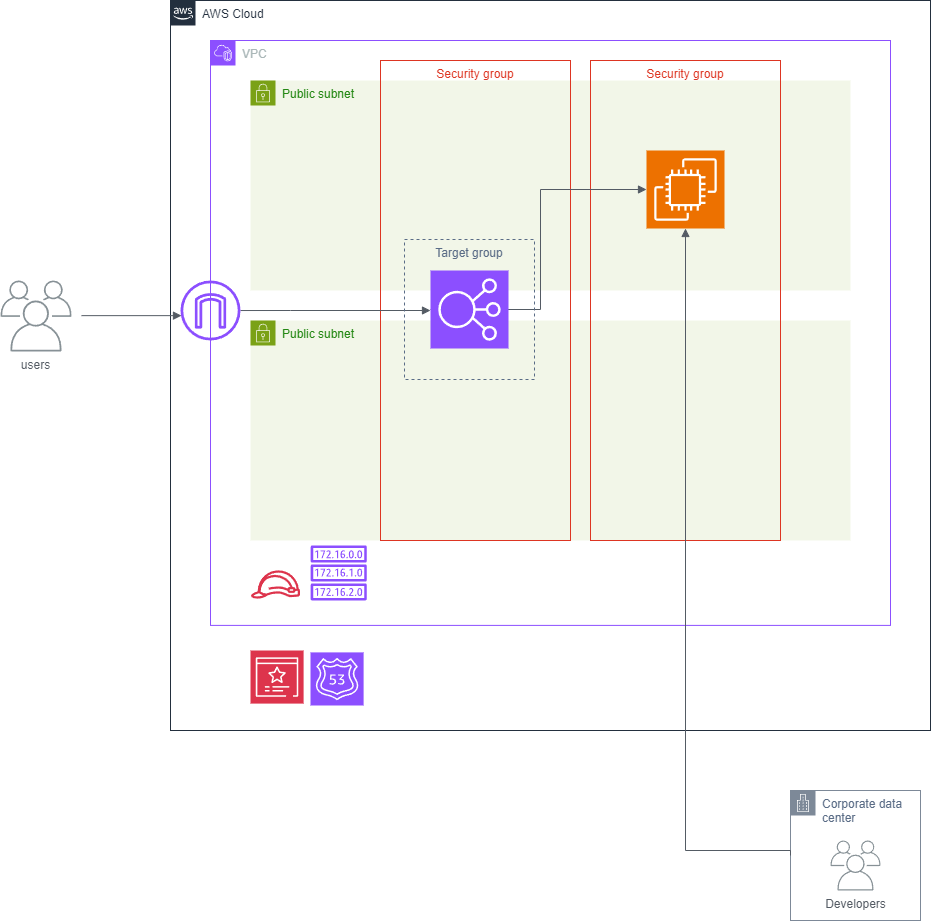

The diagram above was exported from draw.io. Its source (the exported page's mxGraphModel, read from the mxfile embedded in the PNG):
<mxGraphModel dx="1713" dy="884" grid="1" gridSize="10" guides="1" tooltips="1" connect="1" arrows="1" fold="1" page="1" pageScale="1" pageWidth="827" pageHeight="1169" math="0" shadow="0">
  <root>
    <mxCell id="0" />
    <mxCell id="1" parent="0" />
    <mxCell id="9SZ4IUXA4r9wMpmDnjR2-3" value="Public subnet" style="points=[[0,0],[0.25,0],[0.5,0],[0.75,0],[1,0],[1,0.25],[1,0.5],[1,0.75],[1,1],[0.75,1],[0.5,1],[0.25,1],[0,1],[0,0.75],[0,0.5],[0,0.25]];outlineConnect=0;gradientColor=none;html=1;whiteSpace=wrap;fontSize=12;fontStyle=0;container=1;pointerEvents=0;collapsible=0;recursiveResize=0;shape=mxgraph.aws4.group;grIcon=mxgraph.aws4.group_security_group;grStroke=0;strokeColor=#7AA116;fillColor=#F2F6E8;verticalAlign=top;align=left;spacingLeft=30;fontColor=#248814;dashed=0;" parent="1" vertex="1">
      <mxGeometry x="120" y="120" width="600" height="210" as="geometry" />
    </mxCell>
    <mxCell id="9SZ4IUXA4r9wMpmDnjR2-1" value="AWS Cloud" style="points=[[0,0],[0.25,0],[0.5,0],[0.75,0],[1,0],[1,0.25],[1,0.5],[1,0.75],[1,1],[0.75,1],[0.5,1],[0.25,1],[0,1],[0,0.75],[0,0.5],[0,0.25]];outlineConnect=0;gradientColor=none;html=1;whiteSpace=wrap;fontSize=12;fontStyle=0;container=1;pointerEvents=0;collapsible=0;recursiveResize=0;shape=mxgraph.aws4.group;grIcon=mxgraph.aws4.group_aws_cloud_alt;strokeColor=#232F3E;fillColor=none;verticalAlign=top;align=left;spacingLeft=30;fontColor=#232F3E;dashed=0;" parent="1" vertex="1">
      <mxGeometry x="40" y="40" width="760" height="730" as="geometry" />
    </mxCell>
    <mxCell id="9SZ4IUXA4r9wMpmDnjR2-2" value="VPC" style="points=[[0,0],[0.25,0],[0.5,0],[0.75,0],[1,0],[1,0.25],[1,0.5],[1,0.75],[1,1],[0.75,1],[0.5,1],[0.25,1],[0,1],[0,0.75],[0,0.5],[0,0.25]];outlineConnect=0;gradientColor=none;html=1;whiteSpace=wrap;fontSize=12;fontStyle=0;container=1;pointerEvents=0;collapsible=0;recursiveResize=0;shape=mxgraph.aws4.group;grIcon=mxgraph.aws4.group_vpc2;strokeColor=#8C4FFF;fillColor=none;verticalAlign=top;align=left;spacingLeft=30;fontColor=#AAB7B8;dashed=0;" parent="9SZ4IUXA4r9wMpmDnjR2-1" vertex="1">
      <mxGeometry x="40" y="40" width="680" height="584.9" as="geometry" />
    </mxCell>
    <mxCell id="1S5SFtDm_Tq1YHQfRTVd-1" value="Public subnet" style="points=[[0,0],[0.25,0],[0.5,0],[0.75,0],[1,0],[1,0.25],[1,0.5],[1,0.75],[1,1],[0.75,1],[0.5,1],[0.25,1],[0,1],[0,0.75],[0,0.5],[0,0.25]];outlineConnect=0;gradientColor=none;html=1;whiteSpace=wrap;fontSize=12;fontStyle=0;container=1;pointerEvents=0;collapsible=0;recursiveResize=0;shape=mxgraph.aws4.group;grIcon=mxgraph.aws4.group_security_group;grStroke=0;strokeColor=#7AA116;fillColor=#F2F6E8;verticalAlign=top;align=left;spacingLeft=30;fontColor=#248814;dashed=0;" parent="9SZ4IUXA4r9wMpmDnjR2-2" vertex="1">
      <mxGeometry x="40" y="280" width="600" height="220" as="geometry" />
    </mxCell>
    <mxCell id="9SZ4IUXA4r9wMpmDnjR2-6" value="Security group" style="fillColor=none;strokeColor=#DD3522;verticalAlign=top;fontStyle=0;fontColor=#DD3522;whiteSpace=wrap;html=1;" parent="1S5SFtDm_Tq1YHQfRTVd-1" vertex="1">
      <mxGeometry x="340" y="-260" width="190" height="480" as="geometry" />
    </mxCell>
    <mxCell id="9SZ4IUXA4r9wMpmDnjR2-7" value="" style="sketch=0;points=[[0,0,0],[0.25,0,0],[0.5,0,0],[0.75,0,0],[1,0,0],[0,1,0],[0.25,1,0],[0.5,1,0],[0.75,1,0],[1,1,0],[0,0.25,0],[0,0.5,0],[0,0.75,0],[1,0.25,0],[1,0.5,0],[1,0.75,0]];outlineConnect=0;fontColor=#232F3E;fillColor=#ED7100;strokeColor=#ffffff;dashed=0;verticalLabelPosition=bottom;verticalAlign=top;align=center;html=1;fontSize=12;fontStyle=0;aspect=fixed;shape=mxgraph.aws4.resourceIcon;resIcon=mxgraph.aws4.ec2;" parent="1S5SFtDm_Tq1YHQfRTVd-1" vertex="1">
      <mxGeometry x="396" y="-170" width="78" height="78" as="geometry" />
    </mxCell>
    <mxCell id="9SZ4IUXA4r9wMpmDnjR2-15" value="" style="sketch=0;outlineConnect=0;fontColor=#232F3E;gradientColor=none;fillColor=#DD344C;strokeColor=none;dashed=0;verticalLabelPosition=bottom;verticalAlign=top;align=center;html=1;fontSize=12;fontStyle=0;aspect=fixed;pointerEvents=1;shape=mxgraph.aws4.role;" parent="9SZ4IUXA4r9wMpmDnjR2-2" vertex="1">
      <mxGeometry x="40" y="529.89" width="50" height="28.21" as="geometry" />
    </mxCell>
    <mxCell id="1S5SFtDm_Tq1YHQfRTVd-2" value="" style="sketch=0;outlineConnect=0;fontColor=#232F3E;gradientColor=none;fillColor=#8C4FFF;strokeColor=none;dashed=0;verticalLabelPosition=bottom;verticalAlign=top;align=center;html=1;fontSize=12;fontStyle=0;aspect=fixed;pointerEvents=1;shape=mxgraph.aws4.route_table;" parent="9SZ4IUXA4r9wMpmDnjR2-2" vertex="1">
      <mxGeometry x="100" y="505" width="56.45" height="55" as="geometry" />
    </mxCell>
    <mxCell id="1S5SFtDm_Tq1YHQfRTVd-5" value="Security group" style="fillColor=none;strokeColor=#DD3522;verticalAlign=top;fontStyle=0;fontColor=#DD3522;whiteSpace=wrap;html=1;" parent="9SZ4IUXA4r9wMpmDnjR2-2" vertex="1">
      <mxGeometry x="170" y="20" width="190" height="480" as="geometry" />
    </mxCell>
    <mxCell id="9SZ4IUXA4r9wMpmDnjR2-8" value="" style="edgeStyle=orthogonalEdgeStyle;html=1;endArrow=block;elbow=vertical;startArrow=none;endFill=1;strokeColor=#545B64;rounded=0;entryX=0;entryY=0.5;entryDx=0;entryDy=0;entryPerimeter=0;" parent="9SZ4IUXA4r9wMpmDnjR2-2" edge="1">
      <mxGeometry width="100" relative="1" as="geometry">
        <mxPoint x="30" y="270.0344827586207" as="sourcePoint" />
        <mxPoint x="220" y="270" as="targetPoint" />
        <Array as="points">
          <mxPoint x="80" y="270" />
          <mxPoint x="80" y="270" />
        </Array>
      </mxGeometry>
    </mxCell>
    <mxCell id="9SZ4IUXA4r9wMpmDnjR2-10" value="" style="edgeStyle=orthogonalEdgeStyle;html=1;endArrow=block;elbow=vertical;startArrow=none;endFill=1;strokeColor=#545B64;rounded=0;entryX=0;entryY=0.5;entryDx=0;entryDy=0;entryPerimeter=0;exitX=0;exitY=0.5;exitDx=0;exitDy=0;" parent="9SZ4IUXA4r9wMpmDnjR2-2" source="1S5SFtDm_Tq1YHQfRTVd-6" target="9SZ4IUXA4r9wMpmDnjR2-7" edge="1">
      <mxGeometry width="100" relative="1" as="geometry">
        <mxPoint x="240" y="530" as="sourcePoint" />
        <mxPoint x="239.38" y="240" as="targetPoint" />
        <Array as="points">
          <mxPoint x="330" y="269" />
          <mxPoint x="330" y="149" />
        </Array>
      </mxGeometry>
    </mxCell>
    <mxCell id="1S5SFtDm_Tq1YHQfRTVd-6" value="" style="sketch=0;points=[[0,0,0],[0.25,0,0],[0.5,0,0],[0.75,0,0],[1,0,0],[0,1,0],[0.25,1,0],[0.5,1,0],[0.75,1,0],[1,1,0],[0,0.25,0],[0,0.5,0],[0,0.75,0],[1,0.25,0],[1,0.5,0],[1,0.75,0]];outlineConnect=0;fontColor=#232F3E;fillColor=#8C4FFF;strokeColor=#ffffff;dashed=0;verticalLabelPosition=bottom;verticalAlign=top;align=center;html=1;fontSize=12;fontStyle=0;aspect=fixed;shape=mxgraph.aws4.resourceIcon;resIcon=mxgraph.aws4.elastic_load_balancing;" parent="9SZ4IUXA4r9wMpmDnjR2-2" vertex="1">
      <mxGeometry x="220" y="230" width="78" height="78" as="geometry" />
    </mxCell>
    <mxCell id="1S5SFtDm_Tq1YHQfRTVd-8" value="Target group" style="fillColor=none;strokeColor=#5A6C86;dashed=1;verticalAlign=top;fontStyle=0;fontColor=#5A6C86;whiteSpace=wrap;html=1;" parent="9SZ4IUXA4r9wMpmDnjR2-2" vertex="1">
      <mxGeometry x="194" y="199" width="130" height="140" as="geometry" />
    </mxCell>
    <mxCell id="9SZ4IUXA4r9wMpmDnjR2-4" value="" style="sketch=0;outlineConnect=0;fontColor=#232F3E;gradientColor=none;fillColor=#8C4FFF;strokeColor=none;dashed=0;verticalLabelPosition=bottom;verticalAlign=top;align=center;html=1;fontSize=12;fontStyle=0;aspect=fixed;pointerEvents=1;shape=mxgraph.aws4.internet_gateway;" parent="9SZ4IUXA4r9wMpmDnjR2-1" vertex="1">
      <mxGeometry x="10" y="280" width="60" height="60" as="geometry" />
    </mxCell>
    <mxCell id="5M9jew5R1INHpogPun9Z-1" value="" style="sketch=0;points=[[0,0,0],[0.25,0,0],[0.5,0,0],[0.75,0,0],[1,0,0],[0,1,0],[0.25,1,0],[0.5,1,0],[0.75,1,0],[1,1,0],[0,0.25,0],[0,0.5,0],[0,0.75,0],[1,0.25,0],[1,0.5,0],[1,0.75,0]];outlineConnect=0;fontColor=#232F3E;fillColor=#8C4FFF;strokeColor=#ffffff;dashed=0;verticalLabelPosition=bottom;verticalAlign=top;align=center;html=1;fontSize=12;fontStyle=0;aspect=fixed;shape=mxgraph.aws4.resourceIcon;resIcon=mxgraph.aws4.route_53;" parent="9SZ4IUXA4r9wMpmDnjR2-1" vertex="1">
      <mxGeometry x="140" y="651.89" width="53.11" height="53.11" as="geometry" />
    </mxCell>
    <mxCell id="ZWuNwgzZcKSWhdxhcfom-1" value="" style="sketch=0;points=[[0,0,0],[0.25,0,0],[0.5,0,0],[0.75,0,0],[1,0,0],[0,1,0],[0.25,1,0],[0.5,1,0],[0.75,1,0],[1,1,0],[0,0.25,0],[0,0.5,0],[0,0.75,0],[1,0.25,0],[1,0.5,0],[1,0.75,0]];outlineConnect=0;fontColor=#232F3E;fillColor=#DD344C;strokeColor=#ffffff;dashed=0;verticalLabelPosition=bottom;verticalAlign=top;align=center;html=1;fontSize=12;fontStyle=0;aspect=fixed;shape=mxgraph.aws4.resourceIcon;resIcon=mxgraph.aws4.certificate_manager_3;" parent="9SZ4IUXA4r9wMpmDnjR2-1" vertex="1">
      <mxGeometry x="80" y="650" width="53.1" height="53.1" as="geometry" />
    </mxCell>
    <mxCell id="9SZ4IUXA4r9wMpmDnjR2-9" value="Corporate data center" style="points=[[0,0],[0.25,0],[0.5,0],[0.75,0],[1,0],[1,0.25],[1,0.5],[1,0.75],[1,1],[0.75,1],[0.5,1],[0.25,1],[0,1],[0,0.75],[0,0.5],[0,0.25]];outlineConnect=0;gradientColor=none;html=1;whiteSpace=wrap;fontSize=12;fontStyle=0;container=1;pointerEvents=0;collapsible=0;recursiveResize=0;shape=mxgraph.aws4.group;grIcon=mxgraph.aws4.group_corporate_data_center;strokeColor=#7D8998;fillColor=none;verticalAlign=top;align=left;spacingLeft=30;fontColor=#5A6C86;dashed=0;" parent="1" vertex="1">
      <mxGeometry x="660" y="830" width="130" height="130" as="geometry" />
    </mxCell>
    <mxCell id="9SZ4IUXA4r9wMpmDnjR2-16" value="Developers" style="sketch=0;outlineConnect=0;gradientColor=none;fontColor=#545B64;strokeColor=none;fillColor=#879196;dashed=0;verticalLabelPosition=bottom;verticalAlign=top;align=center;html=1;fontSize=12;fontStyle=0;aspect=fixed;shape=mxgraph.aws4.illustration_users;pointerEvents=1" parent="9SZ4IUXA4r9wMpmDnjR2-9" vertex="1">
      <mxGeometry x="40" y="50" width="50" height="50" as="geometry" />
    </mxCell>
    <mxCell id="9SZ4IUXA4r9wMpmDnjR2-11" value="users" style="sketch=0;outlineConnect=0;gradientColor=none;fontColor=#545B64;strokeColor=none;fillColor=#879196;dashed=0;verticalLabelPosition=bottom;verticalAlign=top;align=center;html=1;fontSize=12;fontStyle=0;aspect=fixed;shape=mxgraph.aws4.illustration_users;pointerEvents=1" parent="1" vertex="1">
      <mxGeometry x="-130" y="320" width="71" height="71" as="geometry" />
    </mxCell>
    <mxCell id="9SZ4IUXA4r9wMpmDnjR2-13" value="" style="edgeStyle=orthogonalEdgeStyle;html=1;endArrow=block;elbow=vertical;startArrow=none;endFill=1;strokeColor=#545B64;rounded=0;" parent="1" edge="1">
      <mxGeometry width="100" relative="1" as="geometry">
        <mxPoint x="-49" y="355.14" as="sourcePoint" />
        <mxPoint x="51" y="355.14" as="targetPoint" />
      </mxGeometry>
    </mxCell>
    <mxCell id="1S5SFtDm_Tq1YHQfRTVd-7" value="" style="edgeStyle=orthogonalEdgeStyle;html=1;endArrow=block;elbow=vertical;startArrow=none;endFill=1;strokeColor=#545B64;rounded=0;entryX=0.5;entryY=1;entryDx=0;entryDy=0;entryPerimeter=0;exitX=0;exitY=0.5;exitDx=0;exitDy=0;" parent="1" source="9SZ4IUXA4r9wMpmDnjR2-9" target="9SZ4IUXA4r9wMpmDnjR2-7" edge="1">
      <mxGeometry width="100" relative="1" as="geometry">
        <mxPoint x="500" y="785" as="sourcePoint" />
        <mxPoint x="555" y="268" as="targetPoint" />
        <Array as="points">
          <mxPoint x="660" y="890" />
          <mxPoint x="555" y="890" />
        </Array>
      </mxGeometry>
    </mxCell>
  </root>
</mxGraphModel>